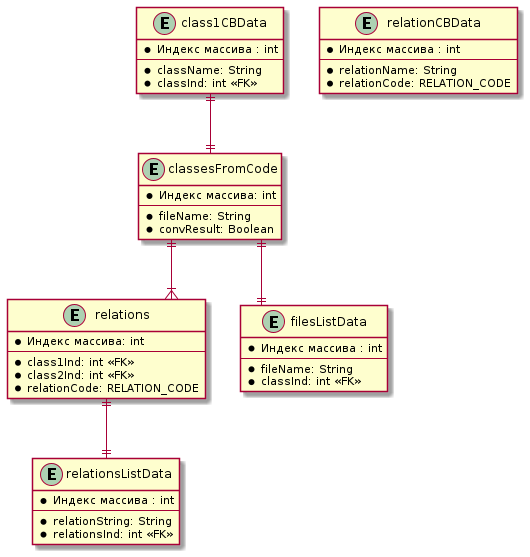

The diagram above was rendered by PlantUML. Its source (embedded in the PNG):
@startuml
skinparam linetype ortho

entity classesFromCode {
	  * Индекс массива: int
	  --
	  * fileName: String
	  * convResult: Boolean
}

entity relations {
	  * Индекс массива: int
	  --
	  * class1Ind: int <<FK>>
	  * class2Ind: int <<FK>>
	  * relationCode: RELATION_CODE
}


entity relationsListData {
	* Индекс массива : int
	--
	* relationString: String
	* relationsInd: int <<FK>>
}

entity filesListData {
	* Индекс массива : int
	--
	* fileName: String
	* classInd: int <<FK>>
}

entity class1CBData {
	* Индекс массива : int
	--
	* className: String
	* classInd: int <<FK>>
}

entity relationCBData {
	* Индекс массива : int
	--
	* relationName: String
	* relationCode: RELATION_CODE
}

classesFromCode ||--|| filesListData
classesFromCode ||--|{ relations
relations ||--|| relationsListData
class1CBData ||--|| classesFromCode


'entity Enrollee {
	'* ID: serial
	'--
	'* Name: varchar[100]
	'* DOB: date
	'* EducationalDocument: DocumentOfEducation
	'* AchievementPoints: smallint
	'* RightToSpecialQuota: boolean
	'* AgreementOnTargetTraining: boolean
	'* RightToPriorityAdmission: boolean
	'* Disabled: boolean
	'* Compatriot: boolean
'}






'Branch ||--|{ Faculty
'Faculty ||--|{ Faculty2EducationalProgram
'Faculty2EducationalProgram }|--|| EducationalProgram
'EducationalProgram ||--|{  PaymentMethod2EducationalProgram
'PaymentMethod2EducationalProgram }|--|| PaymentMethod
'Quota }|--|| EducationalProgram
'EducationalProgram }|--|| TypeOfEducation
'EducationalProgram }|--|| Speciality

@enduml